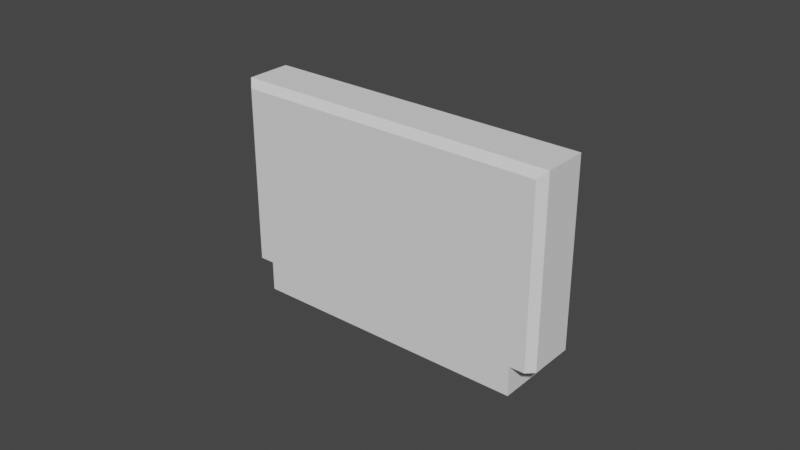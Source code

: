# Source: cart.blend  (saved by Blender 2.83.19; exported with 4.5.12 LTS)
import bpy
from mathutils import Matrix  # noqa: F401  (used for matrix-valued properties, if any)

bpy.ops.wm.read_factory_settings(use_empty=True)
scene = bpy.context.scene
scene.name = 'Scene'

# ---- collections
col_collection = bpy.data.collections.new('Collection'); scene.collection.children.link(col_collection)

# ---- world
world_world = bpy.data.worlds.new('World'); scene.world = world_world
world_world.use_nodes = True; world_world.node_tree.nodes.clear()
_N = world_world.node_tree.nodes; _L = world_world.node_tree.links
n0 = _N.new('ShaderNodeOutputWorld'); n0.name = 'World Output'; n0.location = (300, 300)
n1 = _N.new('ShaderNodeBackground'); n1.name = 'Background'; n1.location = (10, 300)
n1.inputs[0].default_value = (0.05088, 0.05088, 0.05088, 1.0)
_L.new(n1.outputs[0], n0.inputs[0])
n0.is_active_output = True
world_world.color = (0.05088, 0.05088, 0.05088)
world_world.use_sun_shadow = False
world_world.sun_shadow_jitter_overblur = 0.0

# ---- meshes
me_cube_001 = bpy.data.meshes.new('Cube.001')
me_cube_001.from_pydata([(0.05329, 0.0085, -0.02518), (0.05329, 0.0085, 0.035), (0.04599, -0.0085, -0.02518), (0.04599, 0.0085, -0.02518), (0.04599, 0.0085, 0.035), (0.0, 0.0085, -0.02518), (0.0, 0.0085, 0.035), (0.0, -0.0085, -0.02518), (0.04599, -0.0085, -0.03492), (0.04599, 0.0085, -0.03492), (0.0, -0.0085, -0.03492), (0.0, 0.0085, -0.03492), (0.04599, 0.0085, 0.02941), (0.04599, -0.0085, 0.02941), (0.05329, 0.0085, 0.02941), (0.0, -0.0085, 0.02941), (0.0, 0.0085, 0.02941), (0.04599, 0.0085, -0.02134), (0.04599, -0.0085, -0.02134), (0.05329, 0.0085, -0.02134), (0.0, -0.0085, -0.02134), (0.0, 0.0085, -0.02134), (0.05094, -0.0085, 0.03265), (0.05329, -0.006151, 0.035), (0.05329, -0.006151, -0.02518), (0.05094, -0.0085, -0.02518), (0.04599, -0.006151, 0.035), (0.04599, -0.0085, 0.03265), (0.0, -0.0085, 0.03265), (0.0, -0.006151, 0.035), (0.05094, -0.0085, 0.02941), (0.05329, -0.006151, 0.02941), (0.05329, -0.006151, -0.02134), (0.05094, -0.0085, -0.02134)], [], [(12, 4, 1, 14), (16, 6, 4, 12), (4, 6, 29, 26), (27, 13, 30, 22), (3, 2, 8, 9), (0, 19, 32, 24), (13, 27, 28, 15), (11, 9, 8, 10), (19, 14, 31, 32), (4, 26, 23, 1), (5, 3, 9, 11), (2, 7, 10, 8), (7, 5, 11, 10), (13, 18, 33, 30), (18, 13, 15, 20), (2, 3, 0, 24, 25), (21, 16, 12, 17), (17, 12, 14, 19), (3, 17, 19, 0), (5, 21, 17, 3), (2, 18, 20, 7), (18, 2, 25, 33), (33, 25, 24, 32), (23, 26, 27, 22), (26, 29, 28, 27), (22, 30, 31, 23), (30, 33, 32, 31), (14, 1, 23, 31)])
_uv = me_cube_001.uv_layers.new(name='UVMap')
_uv.uv.foreach_set('vector', [0.6018, 0.5, 0.625, 0.5, 0.625, 0.5, 0.6018, 0.5, 0.6018, 0.375, 0.625, 0.375, 0.625, 0.5, 0.6018, 0.5, 0.625, 0.5, 0.75, 0.5, 0.75, 0.7155, 0.625, 0.7155, 0.6152, 0.75, 0.6018, 0.75, 0.6018, 0.75, 0.6152, 0.75, 0.375, 0.5, 0.375, 0.75, 0.375, 0.75, 0.375, 0.5, 0.375, 0.5, 0.391, 0.5, 0.391, 0.7155, 0.375, 0.7155, 0.6018, 0.75, 0.6152, 0.75, 0.6152, 0.875, 0.6018, 0.875, 0.25, 0.5, 0.375, 0.5, 0.375, 0.75, 0.25, 0.75, 0.391, 0.5, 0.6018, 0.5, 0.6018, 0.7155, 0.391, 0.7155, 0.625, 0.5, 0.625, 0.7155, 0.625, 0.7155, 0.625, 0.5, 0.375, 0.375, 0.375, 0.5, 0.375, 0.5, 0.375, 0.375, 0.375, 0.75, 0.375, 0.875, 0.375, 0.875, 0.375, 0.75, 0.0, 0.0, 0.0, 0.0, 0.0, 0.0, 0.0, 0.0, 0.6018, 0.75, 0.391, 0.75, 0.391, 0.75, 0.6018, 0.75, 0.391, 0.75, 0.6018, 0.75, 0.6018, 0.875, 0.391, 0.875, 0.375, 0.75, 0.375, 0.5, 0.375, 0.5, 0.375, 0.7155, 0.375, 0.75, 0.391, 0.375, 0.6018, 0.375, 0.6018, 0.5, 0.391, 0.5, 0.391, 0.5, 0.6018, 0.5, 0.6018, 0.5, 0.391, 0.5, 0.375, 0.5, 0.391, 0.5, 0.391, 0.5, 0.375, 0.5, 0.375, 0.375, 0.391, 0.375, 0.391, 0.5, 0.375, 0.5, 0.375, 0.75, 0.391, 0.75, 0.391, 0.875, 0.375, 0.875, 0.391, 0.75, 0.375, 0.75, 0.375, 0.75, 0.391, 0.75, 0.391, 0.75, 0.375, 0.75, 0.375, 0.7155, 0.391, 0.7155, 0.625, 0.7155, 0.625, 0.7155, 0.6152, 0.75, 0.6152, 0.75, 0.625, 0.7155, 0.75, 0.7155, 0.75, 0.75, 0.625, 0.75, 0.6152, 0.75, 0.6018, 0.75, 0.6018, 0.7155, 0.625, 0.7155, 0.6018, 0.75, 0.391, 0.75, 0.391, 0.7155, 0.6018, 0.7155, 0.6018, 0.5, 0.625, 0.5, 0.625, 0.7155, 0.6018, 0.7155])
me_cube_001.use_remesh_fix_poles = True
me_cube_001.use_remesh_preserve_attributes = False
me_cube_001.use_mirror_vertex_groups = False
me_cube_001.update()

# ---- objects
ob_cart = bpy.data.objects.new('cart', me_cube_001)
ob_front_face = bpy.data.objects.new('front-face', None)
ob_side = bpy.data.objects.new('side', None)
ob_back_fase = bpy.data.objects.new('back-fase', None)
ob_top = bpy.data.objects.new('top', None)
ob_bottom = bpy.data.objects.new('bottom', None)

# ---- transforms, parenting, visibility, modifiers, constraints
ob_cart.location = (0.0, 0.0, 0.0)
ob_cart.lineart.crease_threshold = 0.0
_m = ob_cart.modifiers.new('Mirror', 'MIRROR')
ob_front_face.location = (0.0, 0.01948, 0.0)
ob_front_face.rotation_euler = (1.571, -1.571, -0.0)
ob_front_face.scale = (0.02159, 0.02159, 1.0)
ob_front_face.empty_display_type = 'IMAGE'
ob_front_face.empty_display_size = 5.0
ob_front_face.lineart.crease_threshold = 0.0
ob_side.location = (-0.06905, 0.0, 0.0)
ob_side.rotation_euler = (1.571, -1.571, 1.571)
ob_side.scale = (0.01438, 0.01438, 1.0)
ob_side.empty_display_type = 'IMAGE'
ob_side.empty_display_size = 5.0
ob_side.lineart.crease_threshold = 0.0
ob_back_fase.location = (0.0, -0.01615, 0.0)
ob_back_fase.rotation_euler = (1.571, 0.0, 3.142)
ob_back_fase.scale = (0.02179, 0.02179, 1.0)
ob_back_fase.empty_display_type = 'IMAGE'
ob_back_fase.empty_display_size = 5.0
ob_back_fase.lineart.crease_threshold = 0.0
ob_top.location = (0.0, 0.0, -0.03773)
ob_top.rotation_euler = (0.0, -0.0, 1.571)
ob_top.scale = (0.02219, 0.02219, 1.0)
ob_top.empty_display_type = 'IMAGE'
ob_top.empty_display_size = 5.0
ob_top.lineart.crease_threshold = 0.0
ob_bottom.location = (0.0, 0.0, 0.04804)
ob_bottom.rotation_euler = (3.142, -0.0, 1.571)
ob_bottom.scale = (0.02174, 0.02174, 1.0)
ob_bottom.empty_display_type = 'IMAGE'
ob_bottom.empty_display_size = 5.0
ob_bottom.lineart.crease_threshold = 0.0

# ---- collection membership
col_collection.objects.link(ob_cart)
col_collection.objects.link(ob_front_face)
col_collection.objects.link(ob_side)
col_collection.objects.link(ob_back_fase)
col_collection.objects.link(ob_top)
col_collection.objects.link(ob_bottom)

# ---- scene / render settings (as saved in the file)
scene.frame_start = 1; scene.frame_end = 250; scene.frame_set(1)
scene.render.engine = 'BLENDER_EEVEE_NEXT'
scene.cycles.use_denoising = False
scene.cycles.samples = 128
scene.cycles.sampling_pattern = 'TABULATED_SOBOL'
scene.cycles.use_adaptive_sampling = False
scene.cycles.use_light_tree = False
scene.view_settings.view_transform = 'Filmic'
bpy.context.view_layer.update()

# ---- added for rendering (the .blend has no active camera and no usable light): camera, sun
cam_auto = bpy.data.cameras.new('AutoCamera')
cam_auto.lens = 50.0
cam_auto.sensor_width = 36.0
cam_auto.clip_end = 1000.0
ob_auto_camera = bpy.data.objects.new('AutoCamera', cam_auto)
scene.collection.objects.link(ob_auto_camera)
ob_auto_camera.location = (0.185045, -0.222054, 0.148075)
ob_auto_camera.rotation_euler = (1.09748, -7.21219e-08, 0.694738)
scene.camera = ob_auto_camera
light_auto_sun = bpy.data.lights.new('AutoSun', 'SUN')
light_auto_sun.energy = 3.0
light_auto_sun.angle = 0.0523599
ob_auto_sun = bpy.data.objects.new('AutoSun', light_auto_sun)
scene.collection.objects.link(ob_auto_sun)
ob_auto_sun.rotation_euler = (0.872665, 0.174533, 0.523599)
bpy.context.view_layer.update()
